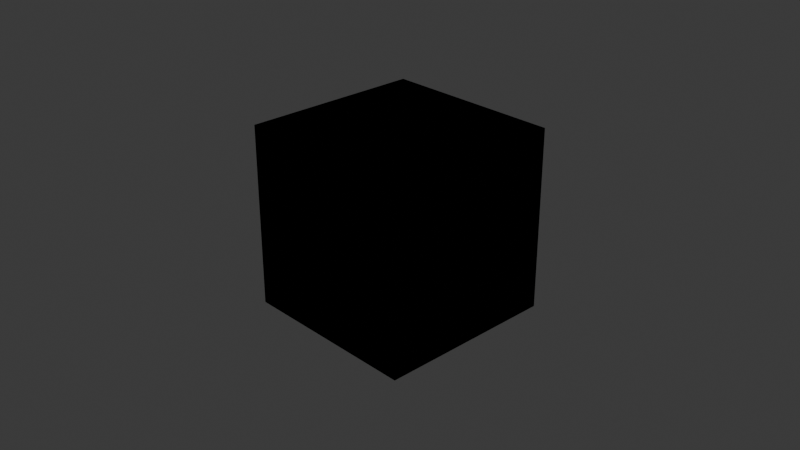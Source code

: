 # Source: CheckTypeConversion.blend  (saved by Blender 4.5.88; exported with 4.5.12 LTS)
import bpy
from mathutils import Matrix  # noqa: F401  (used for matrix-valued properties, if any)

bpy.ops.wm.read_factory_settings(use_empty=True)
scene = bpy.context.scene
scene.name = 'Scene'

# ---- collections
col_collection = bpy.data.collections.new('Collection'); scene.collection.children.link(col_collection)

# ---- materials (node trees are filled in below, after node groups)
mat_material = bpy.data.materials.new('Material')
mat_material.alpha_threshold = 0.0
mat_material.roughness = 0.5
mat_material.line_color = (0.0, 0.0, 0.0, 1.0)

# ---- material node trees
mat_material.use_nodes = True; mat_material.node_tree.nodes.clear()
_N = mat_material.node_tree.nodes; _L = mat_material.node_tree.links
n0 = _N.new('ShaderNodeOutputMaterial'); n0.name = 'Material Output'; n0.location = (200, 100)
n1 = _N.new('ShaderNodeEmission'); n1.name = 'Emission'; n1.location = (-88, 71)
n2 = _N.new('ShaderNodeMix'); n2.name = 'Mix'; n2.location = (-398, 152)
n2.data_type = 'RGBA'
n2.blend_type = 'DARKEN'
n3 = _N.new('ShaderNodeMix'); n3.name = 'Mix.001'; n3.location = (-786, 252)
n4 = _N.new('ShaderNodeMix'); n4.name = 'Mix.002'; n4.location = (-808, -146)
n4.data_type = 'VECTOR'
n4.factor_mode = 'NON_UNIFORM'
n5 = _N.new('ShaderNodeValue'); n5.name = 'Value'; n5.location = (-1055, 201)
n5.outputs[0].default_value = 0.0
n6 = _N.new('ShaderNodeValue'); n6.name = 'Value.001'; n6.location = (-1064, 107)
n6.outputs[0].default_value = 0.0
n7 = _N.new('ShaderNodeVectorMath'); n7.name = 'Vector Math'; n7.location = (-1373, -151)
n8 = _N.new('ShaderNodeRGB'); n8.name = 'RGB'; n8.location = (-813, 39)
n8.outputs[0].default_value = (1.0, 0.0, 0.0, 1.0)
n9 = _N.new('ShaderNodeMix'); n9.name = 'Mix.003'; n9.location = (-955, -403)
n9.data_type = 'VECTOR'
_L.new(n1.outputs[0], n0.inputs[0])
_L.new(n2.outputs[2], n1.inputs[0])
_L.new(n3.outputs[0], n2.inputs[0])
_L.new(n4.outputs[1], n2.inputs[7])
_L.new(n5.outputs[0], n3.inputs[2])
_L.new(n6.outputs[0], n3.inputs[3])
_L.new(n7.outputs[0], n4.inputs[4])
_L.new(n8.outputs[0], n2.inputs[6])
_L.new(n6.outputs[0], n3.inputs[0])
_L.new(n6.outputs[0], n1.inputs[1])
_L.new(n7.outputs[0], n4.inputs[1])
_L.new(n9.outputs[1], n4.inputs[5])
_L.new(n7.outputs[0], n9.inputs[4])
_L.new(n7.outputs[0], n9.inputs[5])
_L.new(n5.outputs[0], n9.inputs[0])
n0.is_active_output = True

# ---- world
world_world = bpy.data.worlds.new('World'); scene.world = world_world
world_world.use_nodes = True; world_world.node_tree.nodes.clear()
_N = world_world.node_tree.nodes; _L = world_world.node_tree.links
n0 = _N.new('ShaderNodeOutputWorld'); n0.name = 'World Output'; n0.location = (200, 100)
n1 = _N.new('ShaderNodeBackground'); n1.name = 'Background'; n1.location = (-200, 100)
n1.inputs[0].default_value = (0.05088, 0.05088, 0.05088, 1.0)
_L.new(n1.outputs[0], n0.inputs[0])
n0.is_active_output = True
world_world.color = (0.05088, 0.05088, 0.05088)
world_world.sun_shadow_jitter_overblur = 0.0

# ---- cameras
cam_camera = bpy.data.cameras.new('Camera')
cam_camera.clip_end = 100.0
cam_camera.ortho_scale = 7.314

# ---- lights
light_light = bpy.data.lights.new('Light', 'POINT')
light_light.energy = 1000.0
light_light.shadow_soft_size = 0.1

# ---- meshes
me_cube = bpy.data.meshes.new('Cube')
me_cube.from_pydata([(1.0, 1.0, 1.0), (1.0, 1.0, -1.0), (1.0, -1.0, 1.0), (1.0, -1.0, -1.0), (-1.0, 1.0, 1.0), (-1.0, 1.0, -1.0), (-1.0, -1.0, 1.0), (-1.0, -1.0, -1.0)], [], [(0, 4, 6, 2), (3, 2, 6, 7), (7, 6, 4, 5), (5, 1, 3, 7), (1, 0, 2, 3), (5, 4, 0, 1)])
_uv = me_cube.uv_layers.new(name='UVMap')
_uv.uv.foreach_set('vector', [0.625, 0.5, 0.875, 0.5, 0.875, 0.75, 0.625, 0.75, 0.375, 0.75, 0.625, 0.75, 0.625, 1.0, 0.375, 1.0, 0.375, 0.0, 0.625, 0.0, 0.625, 0.25, 0.375, 0.25, 0.125, 0.5, 0.375, 0.5, 0.375, 0.75, 0.125, 0.75, 0.375, 0.5, 0.625, 0.5, 0.625, 0.75, 0.375, 0.75, 0.375, 0.25, 0.625, 0.25, 0.625, 0.5, 0.375, 0.5])
me_cube.materials.append(mat_material)
me_cube.use_mirror_vertex_groups = False
me_cube.update()

# ---- objects
ob_cube = bpy.data.objects.new('Cube', me_cube)
ob_light = bpy.data.objects.new('Light', light_light)
ob_camera = bpy.data.objects.new('Camera', cam_camera)

# ---- transforms, parenting, visibility, modifiers, constraints
ob_cube.location = (0.0, 0.0, 0.0)
ob_cube.lock_rotations_4d = False
ob_cube.empty_display_type = 'ARROWS'
ob_cube.lineart.crease_threshold = 0.0
ob_light.location = (4.076, 1.005, 5.904)
ob_light.rotation_euler = (0.6503, 0.05522, 1.866)
ob_light.lock_rotations_4d = False
ob_light.empty_display_type = 'ARROWS'
ob_light.color = (0.0, 0.0, 0.0, 0.0)
ob_light.lineart.crease_threshold = 0.0
ob_camera.location = (7.359, -6.926, 4.958)
ob_camera.rotation_euler = (1.109, 0.0, 0.8149)
ob_camera.lock_rotations_4d = False
ob_camera.empty_display_type = 'ARROWS'
ob_camera.color = (0.0, 0.0, 0.0, 0.0)
ob_camera.display_type = 'WIRE'
ob_camera.lineart.crease_threshold = 0.0

# ---- collection membership
col_collection.objects.link(ob_cube)
col_collection.objects.link(ob_light)
col_collection.objects.link(ob_camera)

# ---- scene / render settings (as saved in the file)
scene.camera = ob_camera
scene.frame_start = 1; scene.frame_end = 250; scene.frame_set(1)
scene.render.engine = 'BLENDER_EEVEE_NEXT'
bpy.context.view_layer.update()
